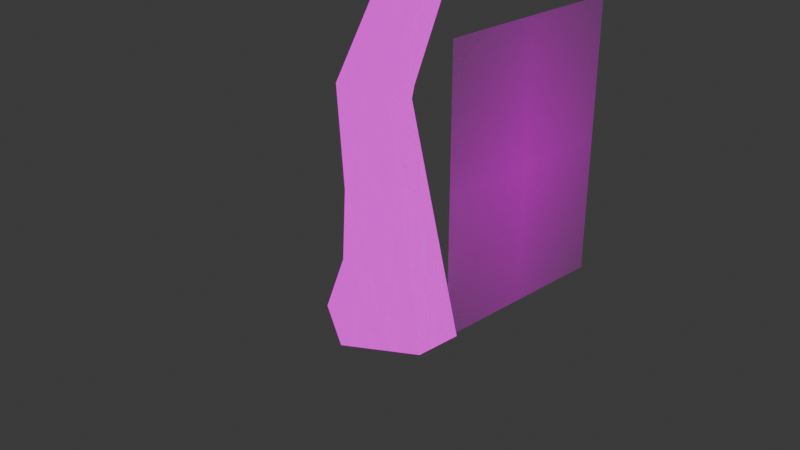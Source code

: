 # Source: TREE.blend  (saved by Blender 4.0.36; exported with 4.5.12 LTS)
import bpy
from mathutils import Matrix  # noqa: F401  (used for matrix-valued properties, if any)

bpy.ops.wm.read_factory_settings(use_empty=True)
scene = bpy.context.scene
scene.name = 'Scene'

# ---- collections
col_collection = bpy.data.collections.new('Collection'); scene.collection.children.link(col_collection)

# ---- images (referenced by path relative to the original .blend; pixels are not part of the script)
import os
ASSET_DIR = os.environ.get("B2B_ASSET_DIR", "")  # directory of the original .blend (textures are referenced by path, not embedded)
HERE = os.path.dirname(os.path.abspath(__file__))  # packed textures are extracted next to this script under _unpacked/

def load_image(name, relpath, width, height, colorspace="sRGB"):
    """Load a texture the original file referenced (path relative to the .blend, or extracted next to this script)."""
    p = next((c for c in (os.path.join(HERE, relpath), os.path.join(ASSET_DIR, relpath)) if relpath and os.path.exists(c)), "")
    if p:
        img = bpy.data.images.load(p, check_existing=True)
        img.name = name
    else:  # same state as the original file: an image datablock whose file is absent (Cycles renders it pink)
        img = bpy.data.images.new(name, width, height)
        img.source = "FILE"
        img.filepath = "//" + (relpath or name)
    img.colorspace_settings.name = colorspace
    return img
img_s__39985156_jpg = load_image('S__39985156.jpg', 'S__39985156.jpg', 1024, 1024, 'sRGB')
img_tree_branch__2__png = load_image('Tree_Branch_(2).png', 'Tree_Branch_(2).png', 1024, 1024, 'sRGB')

# ---- materials (node trees are filled in below, after node groups)
mat_material = bpy.data.materials.new('Material')
mat_material.alpha_threshold = 0.0
mat_material.roughness = 0.5
mat_material.line_color = (0.0, 0.0, 0.0, 1.0)
mat_tree_branch__2 = bpy.data.materials.new('Tree_Branch_(2)')
mat_tree_branch__2.surface_render_method = 'BLENDED'
mat_tree_branch__2.blend_method = 'BLEND'

# ---- material node trees
mat_material.use_nodes = True; mat_material.node_tree.nodes.clear()
_N = mat_material.node_tree.nodes; _L = mat_material.node_tree.links
n0 = _N.new('ShaderNodeTexCoord'); n0.name = 'Texture Coordinate'; n0.location = (-520, 219)
n1 = _N.new('ShaderNodeMapping'); n1.name = 'Mapping'; n1.location = (-325, 211)
n1.vector_type = 'VECTOR'
n1.inputs[3].default_value = (8.8, 1.0, 1.0)
n2 = _N.new('ShaderNodeTexNoise'); n2.name = 'Noise Texture'; n2.location = (-197, -70)
n2.inputs[2].default_value = 22.3
n2.inputs[3].default_value = 15.0
n2.inputs[8].default_value = 0.7
n3 = _N.new('ShaderNodeMix'); n3.name = 'Mix'; n3.location = (217, 244)
n3.data_type = 'RGBA'
n3.inputs[0].default_value = 0.01667
n4 = _N.new('ShaderNodeTexImage'); n4.name = 'Image Texture'; n4.location = (-141, 234)
n4.image = img_s__39985156_jpg
n5 = _N.new('ShaderNodeBump'); n5.name = 'Bump'; n5.location = (7, -82)
n5.inputs[1].default_value = 1.0
n5.inputs[2].default_value = 1.0
n6 = _N.new('ShaderNodeNormalMap'); n6.name = 'Normal Map'; n6.location = (274, -84)
n7 = _N.new('ShaderNodeBsdfPrincipled'); n7.name = 'Principled BSDF'; n7.location = (702, 27)
n7.inputs[0].default_value = (0.8, 0.5704, 0.1701, 1.0)
n7.inputs[3].default_value = 1.45
n8 = _N.new('ShaderNodeOutputMaterial'); n8.name = 'Material Output'; n8.location = (756, 267)
_L.new(n0.outputs[2], n1.inputs[0])
_L.new(n1.outputs[0], n4.inputs[0])
_L.new(n2.outputs[0], n5.inputs[3])
_L.new(n5.outputs[0], n3.inputs[7])
_L.new(n3.outputs[2], n8.inputs[0])
_L.new(n4.outputs[0], n3.inputs[6])
_L.new(n5.outputs[0], n6.inputs[1])
_L.new(n6.outputs[0], n8.inputs[2])
n8.is_active_output = True
mat_tree_branch__2.use_nodes = True; mat_tree_branch__2.node_tree.nodes.clear()
_N = mat_tree_branch__2.node_tree.nodes; _L = mat_tree_branch__2.node_tree.links
n0 = _N.new('ShaderNodeOutputMaterial'); n0.name = 'Material Output'; n0.location = (300, 300)
n1 = _N.new('ShaderNodeTexImage'); n1.name = 'Image Texture'; n1.location = (-200, 300)
n1.image = img_tree_branch__2__png
n1.extension = 'CLIP'
n2 = _N.new('ShaderNodeBsdfPrincipled'); n2.name = 'Principled BSDF'; n2.location = (0, 300)
n2.inputs[3].default_value = 1.45
_L.new(n1.outputs[0], n2.inputs[0])
_L.new(n1.outputs[1], n2.inputs[4])
_L.new(n2.outputs[0], n0.inputs[0])
n0.is_active_output = True

# ---- world
world_world = bpy.data.worlds.new('World'); scene.world = world_world
world_world.use_nodes = True; world_world.node_tree.nodes.clear()
_N = world_world.node_tree.nodes; _L = world_world.node_tree.links
n0 = _N.new('ShaderNodeOutputWorld'); n0.name = 'World Output'; n0.location = (300, 300)
n1 = _N.new('ShaderNodeBackground'); n1.name = 'Background'; n1.location = (10, 300)
n1.inputs[0].default_value = (0.05088, 0.05088, 0.05088, 1.0)
_L.new(n1.outputs[0], n0.inputs[0])
n0.is_active_output = True
world_world.color = (0.05088, 0.05088, 0.05088)
world_world.use_sun_shadow = False
world_world.sun_shadow_jitter_overblur = 0.0

# ---- cameras
cam_camera = bpy.data.cameras.new('Camera')
cam_camera.clip_end = 100.0
cam_camera.ortho_scale = 7.314

# ---- lights
light_light = bpy.data.lights.new('Light', 'SUN')
light_light.transmission_factor = 0.0
light_light.angle = 0.1993
light_light.energy = 2.0
light_light.shadow_soft_size = 0.8415
light_light.shadow_cascade_max_distance = 1000.0

# ---- meshes
me_cube = bpy.data.meshes.new('Cube')
me_cube.from_pydata([(0.6723, 0.1798, -1.167), (0.6721, -0.353, -1.161), (-0.4848, 0.2583, -0.3506), (-0.7188, 0.2136, -1.173), (-0.4848, -0.2583, -0.3506), (-0.7188, -0.3884, -1.173), (-0.0204, 0.6177, -1.173), (-0.1916, -0.5187, 0.9293), (-0.0204, -0.7925, -1.173), (-0.1891, 0.2959, 0.9158), (-0.6314, -0.2583, 1.347), (0.1319, 0.03364, 1.347), (0.1319, -0.2583, 1.347), (-0.6314, 0.03364, 1.347), (0.4569, 0.1973, 2.554), (0.3085, -0.07959, 2.47), (-0.2607, 0.1814, 2.655), (0.1021, 0.3829, 2.554), (-0.56, -0.1159, 4.266), (-0.2494, -0.1949, 4.229), (-0.4121, -0.0323, 4.182), (0.2149, -0.007451, 4.818), (-0.15, 0.112, 4.513), (0.04221, -0.1091, 4.884), (-1.281, -0.674, 5.316), (-1.487, -0.5979, 5.312), (-1.45, -1.588, 6.294), (0.04476, -0.167, 2.379), (-0.2639, 0.02167, 2.454), (0.0663, 0.07038, 3.68), (-0.07268, -0.1624, 3.684), (-0.3992, -1.025, 3.021), (-0.5572, -0.886, 3.079), (-0.6068, -0.8962, 2.925), (-1.314, -1.298, 3.447), (1.258, -0.03051, 5.611), (0.8261, -0.1288, 6.828), (-0.04175, -0.1363, 4.752), (-0.2139, 0.2869, 3.747), (0.3313, -0.9419, 5.298), (0.5947, -1.329, 5.598), (-0.1626, 0.3057, 3.553), (0.1068, -0.1498, 3.553), (0.1522, 0.8168, 4.46), (0.1399, 1.073, 4.365), (0.2635, 0.8361, 4.304), (0.7886, 1.644, 4.933), (1.174, -1.073, 3.943), (1.216, -1.118, 3.78), (1.833, -2.022, 4.543), (1.059, -0.8845, 3.934), (1.27, -0.9936, 3.881), (2.139, -0.5057, 4.622), (0.03355, 0.3578, 2.812), (-0.7547, 1.326, 3.236), (-0.7318, 1.451, 3.174), (-0.8984, 1.737, 3.565), (-1.427, 2.252, 3.832), (1.044, -0.1015, 5.63), (1.197, 0.0583, 5.835), (1.046, 0.1168, 5.686), (1.441, 1.002, 6.117), (0.192, 1.107, 4.588), (-0.5044, 2.022, 4.793), (1.671, 1.32, 6.184), (1.318, 1.229, 6.126), (1.356, 1.111, 6.241), (1.896, 1.398, 6.586), (-1.25, -0.4714, 5.274), (-1.402, -0.4907, 5.217), (-2.305, 0.0997, 5.563), (-0.6705, 1.402, 3.304)], [], [(9, 11, 0), (4, 7, 10), (25, 26, 68), (29, 45, 43), (33, 28, 27, 31), (28, 33, 32), (15, 31, 27), (32, 34, 31), (58, 36, 60), (60, 36, 59), (4, 5, 8, 7), (15, 42, 30), (62, 46, 44), (50, 52, 51), (51, 49, 48), (47, 49, 51), (47, 52, 50), (56, 57, 54), (71, 55, 56), (64, 61, 65), (66, 61, 64), (43, 63, 44), (62, 63, 43), (64, 67, 66), (66, 67, 65), (25, 70, 69), (69, 70, 68), (53, 71, 16), (3, 5, 4, 2), (8, 6, 0, 1), (6, 3, 2, 9), (6, 9, 0), (5, 3, 6, 8), (12, 1, 0, 11), (1, 7, 8), (14, 15, 12, 11), (13, 2, 4, 10), (2, 13, 9), (7, 1, 12), (31, 15, 28, 32), (21, 19, 22), (13, 10, 28, 16), (16, 17, 9, 13), (17, 14, 11, 9), (22, 29, 38, 20), (21, 40, 39), (42, 15, 14, 29), (60, 35, 21, 22), (29, 22, 19), (30, 29, 19), (37, 23, 22, 20, 19), (25, 24, 26), (24, 68, 26), (53, 41, 29, 14, 17), (28, 10, 7, 27), (38, 41, 53, 16, 20), (33, 31, 34), (58, 23, 21, 35), (32, 33, 34), (58, 35, 36), (60, 22, 23, 58), (40, 21, 23, 39), (35, 59, 36), (19, 21, 37), (12, 15, 27, 7), (37, 21, 39), (23, 37, 39), (18, 20, 16, 28), (44, 41, 38, 43), (66, 60, 59), (45, 29, 41, 44), (50, 51, 42, 29), (38, 29, 43), (46, 45, 44), (43, 45, 46), (47, 48, 49), (48, 30, 42, 51), (30, 48, 47), (47, 50, 29, 30), (35, 60, 65, 61), (47, 51, 52), (71, 56, 54), (55, 54, 57), (56, 55, 57), (62, 44, 63), (61, 66, 59, 35), (24, 25, 18, 19), (60, 66, 65), (64, 65, 67), (20, 69, 68), (69, 20, 18, 25), (68, 24, 19, 20), (25, 68, 70), (28, 15, 30, 19, 18), (55, 71, 53, 17), (43, 46, 62), (54, 55, 17, 16), (16, 71, 54)])
_uv = me_cube.uv_layers.new(name='UVMap')
_uv.uv.foreach_set('vector', [0.4891, 0.4288, 0.5237, 0.4207, 0.5025, 0.5671, 0.3989, 0.5087, 0.3669, 0.4997, 0.3844, 0.4362, 0.4468, 0.8928, 0.4511, 0.7645, 0.454, 0.9101, 0.6686, 0.1523, 0.6347, 0.07977, 0.6391, 0.06425, 0.302, 0.3177, 0.3415, 0.3346, 0.3285, 0.3781, 0.2908, 0.331, 0.4056, 0.798, 0.4032, 0.7084, 0.4134, 0.7041, 0.66, 0.2523, 0.7263, 0.2337, 0.6748, 0.2907, 0.8208, 0.7552, 0.814, 0.8365, 0.8123, 0.7346, 0.4333, 0.7766, 0.436, 0.6106, 0.4461, 0.7723, 0.7968, 0.4916, 0.8059, 0.3438, 0.8087, 0.4954, 0.3989, 0.5087, 0.4163, 0.5667, 0.3797, 0.6105, 0.3669, 0.4997, 0.66, 0.2523, 0.6738, 0.1675, 0.6933, 0.1742, 0.8123, 0.9357, 0.8187, 0.8405, 0.8207, 0.9385, 0.4134, 0.7933, 0.4159, 0.6105, 0.4232, 0.7933, 0.6892, 0.7145, 0.7264, 0.5547, 0.7, 0.7315, 0.5682, 0.7692, 0.5753, 0.5689, 0.5783, 0.7718, 0.6099, 0.7293, 0.6525, 0.553, 0.623, 0.7351, 0.4416, 0.1309, 0.4551, 0.003471, 0.4331, 0.177, 0.5093, 0.1884, 0.4767, 0.1614, 0.476, 0.1317, 0.8268, 0.6406, 0.8303, 0.547, 0.8342, 0.6406, 0.7453, 0.6355, 0.7329, 0.547, 0.748, 0.6214, 0.5332, 0.9199, 0.5396, 0.7835, 0.5425, 0.924, 0.3689, 0.8844, 0.4357, 0.8477, 0.3618, 0.9043, 0.748, 0.6214, 0.8101, 0.6304, 0.7453, 0.6355, 0.821, 0.6317, 0.8257, 0.5485, 0.8268, 0.6411, 0.2818, 0.09466, 0.3307, 0.01445, 0.288, 0.09995, 0.5725, 0.8966, 0.5782, 0.7737, 0.5796, 0.9156, 0.3707, 0.8112, 0.3772, 0.6975, 0.3917, 0.8055, 0.4567, 0.5328, 0.4163, 0.5667, 0.3989, 0.5087, 0.4258, 0.4862, 0.7853, 0.1318, 0.8511, 0.05171, 0.8511, 0.1443, 0.8189, 0.1835, 0.5083, 0.8587, 0.457, 0.8528, 0.4657, 0.7831, 0.4952, 0.7486, 0.4567, 0.524, 0.4891, 0.4288, 0.5025, 0.5671, 0.7853, 0.03926, 0.8176, 1.489e-08, 0.8511, 0.05171, 0.7853, 0.1318, 0.647, 0.3912, 0.6128, 0.5282, 0.5824, 0.5106, 0.6267, 0.3791, 0.6128, 0.5282, 0.6711, 0.4355, 0.6629, 0.547, 0.6331, 0.2391, 0.66, 0.2523, 0.647, 0.3912, 0.6267, 0.3791, 0.4112, 0.4137, 0.4258, 0.4862, 0.3989, 0.5087, 0.3844, 0.4362, 0.4657, 0.7831, 0.4567, 0.7077, 0.4952, 0.7486, 0.6711, 0.4355, 0.6128, 0.5282, 0.647, 0.3912, 0.2801, 0.8645, 0.2824, 0.9241, 0.2561, 0.9241, 0.2657, 0.8645, 0.7902, 0.462, 0.7968, 0.5048, 0.7853, 0.5076, 0.4112, 0.4137, 0.3844, 0.4362, 0.3415, 0.3346, 0.3574, 0.3029, 0.4822, 0.5682, 0.5083, 0.5712, 0.4952, 0.7486, 0.4567, 0.7077, 0.5505, 0.2873, 0.5736, 0.3097, 0.5237, 0.4207, 0.4891, 0.4288, 0.5418, 0.7168, 0.5682, 0.7619, 0.5533, 0.7824, 0.5332, 0.7523, 0.3046, 0.9171, 0.3026, 0.8645, 0.3092, 0.8675, 0.6738, 0.1675, 0.66, 0.2523, 0.6331, 0.2391, 0.6686, 0.1523, 0.5576, 0.5818, 0.5682, 0.5682, 0.5461, 0.6705, 0.5418, 0.7168, 0.6686, 0.1523, 0.6827, 0.1043, 0.7001, 0.1126, 0.697, 0.1581, 0.6686, 0.1523, 0.7001, 0.1126, 0.5225, 0.7615, 0.5264, 0.7543, 0.5332, 0.773, 0.5231, 0.829, 0.5083, 0.7883, 0.4919, 0.8595, 0.5055, 0.8587, 0.4936, 0.9364, 0.5725, 0.9072, 0.5682, 0.9159, 0.5714, 0.7741, 0.5541, 0.2649, 0.5645, 0.2007, 0.582, 0.2177, 0.5736, 0.3097, 0.5505, 0.2873, 0.3415, 0.3346, 0.3844, 0.4362, 0.3669, 0.4997, 0.3285, 0.3781, 0.3018, 0.8019, 0.2937, 0.8122, 0.2627, 0.8516, 0.2561, 0.8095, 0.3224, 0.7675, 0.8208, 0.8606, 0.8301, 0.8379, 0.8282, 0.937, 0.2122, 0.6823, 0.2561, 0.6105, 0.2533, 0.6326, 0.2091, 0.7057, 0.4134, 0.7041, 0.4032, 0.7084, 0.3936, 0.6112, 0.2122, 0.6823, 0.2091, 0.7057, 0.1271, 0.6161, 0.821, 0.5485, 0.821, 0.6661, 0.8103, 0.6646, 0.8103, 0.547, 0.8137, 0.5449, 0.8087, 0.4799, 0.8204, 0.4703, 0.8204, 0.5435, 0.2091, 0.7057, 0.1989, 0.7019, 0.1271, 0.6161, 0.7001, 0.1126, 0.6793, 0.06446, 0.6923, 0.06842, 0.647, 0.3912, 0.66, 0.2523, 0.6748, 0.2907, 0.6711, 0.4355, 0.48, 0.8587, 0.4919, 0.8674, 0.4805, 0.9384, 0.5264, 0.7543, 0.5225, 0.7615, 0.5116, 0.6577, 0.3106, 0.1858, 0.3227, 0.1756, 0.3574, 0.3029, 0.3415, 0.3346, 0.3401, 0.8645, 0.2937, 0.8122, 0.3018, 0.8019, 0.3485, 0.8558, 0.7453, 0.6355, 0.7417, 0.7344, 0.7288, 0.7346, 0.8231, 0.3239, 0.7853, 0.3429, 0.7855, 0.3072, 0.8303, 0.3017, 0.4468, 0.6155, 0.4567, 0.6105, 0.4567, 0.7569, 0.4468, 0.762, 0.3671, 0.9773, 0.3485, 0.9761, 0.3618, 0.9043, 0.8735, 0.3377, 0.8231, 0.3239, 0.8303, 0.3017, 0.6391, 0.06425, 0.6347, 0.07977, 0.583, 0.002943, 0.2265, 0.3133, 0.2289, 0.3304, 0.1266, 0.3231, 0.7, 0.7315, 0.6622, 0.8907, 0.6537, 0.8642, 0.6892, 0.7145, 0.3072, 0.2533, 0.2289, 0.3304, 0.2265, 0.3133, 0.6099, 0.7293, 0.623, 0.7351, 0.6537, 0.8659, 0.646, 0.8912, 0.8123, 0.9219, 0.7984, 0.9209, 0.7928, 0.8167, 0.8078, 0.7363, 0.4333, 0.7867, 0.4232, 0.7867, 0.428, 0.6105, 0.4043, 0.1988, 0.4416, 0.1309, 0.4331, 0.177, 0.8348, 0.4703, 0.8087, 0.4703, 0.8154, 0.3475, 0.476, 0.1317, 0.4767, 0.1614, 0.4575, 0.005511, 0.5577, 0.9096, 0.5497, 0.9141, 0.5522, 0.7837, 0.1331, 0.8743, 0.1561, 0.7929, 0.1989, 0.7019, 0.2091, 0.7057, 0.2736, 0.105, 0.2818, 0.09466, 0.3106, 0.1858, 0.2997, 0.1988, 0.8282, 0.8374, 0.8208, 0.7346, 0.8285, 0.7363, 0.5637, 0.8866, 0.5577, 0.8946, 0.5589, 0.7837, 0.3224, 0.7675, 0.3452, 0.6105, 0.3485, 0.6317, 0.288, 0.09995, 0.3227, 0.1756, 0.3106, 0.1858, 0.2818, 0.09466, 0.4652, 0.9494, 0.4567, 0.9534, 0.4567, 0.859, 0.48, 0.8587, 0.5497, 0.9022, 0.5425, 0.9212, 0.544, 0.7841, 0.3415, 0.3346, 0.3204, 0.3502, 0.3072, 0.2533, 0.2997, 0.1988, 0.3106, 0.1858, 0.4767, 0.1614, 0.5093, 0.1884, 0.5541, 0.2649, 0.5505, 0.2873, 0.3618, 0.9043, 0.3512, 0.8123, 0.3689, 0.8844, 0.3485, 0.6419, 0.3707, 0.6272, 0.3707, 0.8117, 0.3485, 0.8055, 0.3574, 0.3029, 0.4043, 0.1988, 0.4331, 0.177])
me_cube.materials.append(mat_material)
me_cube.use_mirror_vertex_groups = False
me_cube.update()
me_tree_branch__2 = bpy.data.meshes.new('Tree_Branch_(2)')
me_tree_branch__2.from_pydata([(-0.3477, -0.5, 0.0), (0.3477, -0.5, 0.0), (-0.3477, 0.5, 0.0), (0.3477, 0.5, 0.0)], [], [(0, 1, 3, 2)])
_uv = me_tree_branch__2.uv_layers.new(name='UVMap')
_uv.uv.foreach_set('vector', [0.0, 0.0, 1.0, 0.0, 1.0, 1.0, 0.0, 1.0])
me_tree_branch__2.materials.append(mat_tree_branch__2)
me_tree_branch__2.update()

# ---- objects
ob_cube = bpy.data.objects.new('Cube', me_cube)
ob_light = bpy.data.objects.new('Light', light_light)
ob_camera = bpy.data.objects.new('Camera', cam_camera)
ob_tree_branch__2 = bpy.data.objects.new('Tree_Branch_(2)', me_tree_branch__2)

# ---- transforms, parenting, visibility, modifiers, constraints
ob_cube.location = (0.0, 0.0, 0.0)
ob_cube.lock_rotations_4d = False
ob_cube.empty_display_type = 'ARROWS'
ob_cube.lineart.crease_threshold = 0.0
ob_light.location = (4.076, 1.005, 9.633)
ob_light.rotation_euler = (0.6503, 0.05522, 1.866)
ob_light.lock_rotations_4d = False
ob_light.empty_display_type = 'ARROWS'
ob_light.color = (0.0, 0.0, 0.0, 0.0)
ob_light.lineart.crease_threshold = 0.0
ob_camera.location = (7.359, -6.926, 4.958)
ob_camera.rotation_euler = (1.109, 0.0, 0.8149)
ob_camera.lock_rotations_4d = False
ob_camera.empty_display_type = 'ARROWS'
ob_camera.color = (0.0, 0.0, 0.0, 0.0)
ob_camera.display_type = 'WIRE'
ob_camera.lineart.crease_threshold = 0.0
ob_tree_branch__2.location = (0.0, 1.934, 0.0)
ob_tree_branch__2.rotation_euler = (1.571, 0.0, 1.571)
ob_tree_branch__2.scale = (3.462, 3.462, 3.462)

# ---- collection membership
col_collection.objects.link(ob_cube)
col_collection.objects.link(ob_light)
col_collection.objects.link(ob_camera)
col_collection.objects.link(ob_tree_branch__2)

# ---- scene / render settings (as saved in the file)
scene.camera = ob_camera
scene.frame_start = 1; scene.frame_end = 250; scene.frame_set(1)
scene.render.engine = 'CYCLES'
scene.cycles.sampling_pattern = 'TABULATED_SOBOL'
bpy.context.view_layer.update()
